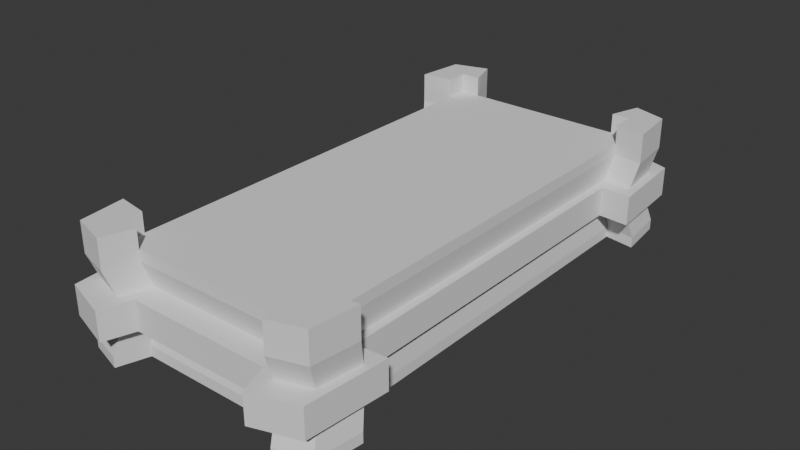 # Source: Altar.blend  (saved by Blender 4.3.32; exported with 4.5.12 LTS)
import bpy
from mathutils import Matrix  # noqa: F401  (used for matrix-valued properties, if any)

bpy.ops.wm.read_factory_settings(use_empty=True)
scene = bpy.context.scene
scene.name = 'Scene'

# ---- collections
col_collection = bpy.data.collections.new('Collection'); scene.collection.children.link(col_collection)

# ---- world
world_world = bpy.data.worlds.new('World'); scene.world = world_world
world_world.use_nodes = True; world_world.node_tree.nodes.clear()
_N = world_world.node_tree.nodes; _L = world_world.node_tree.links
n0 = _N.new('ShaderNodeOutputWorld'); n0.name = 'World Output'; n0.location = (300, 300)
n1 = _N.new('ShaderNodeBackground'); n1.name = 'Background'; n1.location = (10, 300)
n1.inputs[0].default_value = (0.05088, 0.05088, 0.05088, 1.0)
_L.new(n1.outputs[0], n0.inputs[0])
n0.is_active_output = True
world_world.color = (0.05088, 0.05088, 0.05088)
world_world.sun_shadow_jitter_overblur = 0.0

# ---- meshes
me_cube = bpy.data.meshes.new('Cube')
me_cube.from_pydata([(-1.0, -1.0, -1.0), (-1.0, -1.0, 1.0), (-1.0, 1.0, -1.0), (-1.0, 1.0, 1.0), (1.0, -1.0, -1.0), (1.0, -1.0, 1.0), (1.0, 1.0, -1.0), (1.0, 1.0, 1.0), (-1.0, 0.9, -1.0), (-1.0, 0.9, 1.0), (1.0, 0.9, -1.0), (1.0, 0.9, 1.0), (-1.0, -0.905, -1.0), (1.0, -0.905, 1.0), (-1.0, -0.905, 1.0), (1.0, -0.905, -1.0), (-0.8, 1.0, -1.0), (-0.8, 1.0, 1.0), (-0.8, -1.0, -1.0), (-0.8, -1.0, 1.0), (-0.8, 0.9, 1.0), (-0.8, 0.9, -1.0), (-0.8, -0.905, 1.0), (-0.8, -0.905, -1.0), (0.82, 1.0, 1.0), (0.82, -1.0, -1.0), (0.82, 0.9, 1.0), (0.82, -0.905, 1.0), (0.82, 1.0, -1.0), (0.82, -1.0, 1.0), (0.82, 0.9, -1.0), (0.82, -0.905, -1.0), (-1.305, -0.8832, -1.0), (-1.251, -1.089, -1.0), (-1.251, -1.089, 1.0), (-1.305, 0.8783, 1.0), (-1.251, 1.089, 1.0), (-1.251, 1.089, -1.0), (-0.8973, 1.135, -1.0), (0.9189, 1.135, 1.0), (1.25, 1.089, 1.0), (1.25, 1.089, -1.0), (1.304, 0.8783, -1.0), (1.304, -0.8832, 1.0), (1.25, -1.089, 1.0), (1.25, -1.089, -1.0), (0.9189, -1.135, -1.0), (-0.8973, -1.135, 1.0), (-1.305, 0.8783, -1.0), (1.304, 0.8783, 1.0), (-1.305, -0.8832, 1.0), (1.304, -0.8832, -1.0), (-0.8973, 1.135, 1.0), (-0.8973, -1.135, -1.0), (0.9189, 1.135, -1.0), (0.9189, -1.135, 1.0), (0.9647, 0.8681, 0.2924), (0.9647, 0.8681, -0.2924), (-0.9644, 0.8681, 0.2924), (-0.9644, 0.8681, -0.2924), (-0.9644, -0.873, 0.2924), (-0.9644, -0.873, -0.2924), (0.9647, -0.873, 0.2924), (0.9647, -0.873, -0.2924), (-0.7715, -0.9646, 0.2924), (-0.7715, -0.9646, -0.2924), (-0.7715, 0.9645, 0.2924), (-0.7715, 0.9645, -0.2924), (0.7911, -0.9646, 0.2924), (0.7911, -0.9646, -0.2924), (0.7911, 0.9645, 0.2924), (0.7911, 0.9645, -0.2924), (-1.207, -1.05, -0.2924), (-1.207, -1.05, 0.2924), (-1.207, 1.05, 0.2924), (-1.207, 1.05, -0.2924), (1.206, 1.05, 0.2924), (1.206, 1.05, -0.2924), (1.206, -1.05, 0.2924), (1.206, -1.05, -0.2924), (1.258, 0.8471, 0.2924), (1.258, 0.8471, -0.2924), (-1.258, 0.8471, 0.2924), (-1.258, 0.8471, -0.2924), (-1.258, -0.852, 0.2924), (-1.258, -0.852, -0.2924), (1.258, -0.852, 0.2924), (1.258, -0.852, -0.2924), (-0.8654, -1.095, 0.2924), (-0.8654, -1.095, -0.2924), (-0.8654, 1.095, 0.2924), (-0.8654, 1.095, -0.2924), (0.8865, -1.095, 0.2924), (0.8865, -1.095, -0.2924), (0.8865, 1.095, 0.2924), (0.8865, 1.095, -0.2924), (-1.251, -1.089, 0.79), (1.0, 0.9, 0.79), (-1.0, 0.9, 0.79), (-1.0, -0.905, 0.79), (1.0, -0.905, 0.79), (-0.8, -1.0, 0.79), (-0.8, 1.0, 0.79), (0.82, -1.0, 0.79), (0.82, 1.0, 0.79), (-1.251, 1.089, 0.79), (1.25, 1.089, 0.79), (1.25, -1.089, 0.79), (1.304, 0.8783, 0.79), (-1.305, 0.8783, 0.79), (-1.305, -0.8832, 0.79), (1.304, -0.8832, 0.79), (-0.8973, -1.135, 0.79), (-0.8973, 1.135, 0.79), (0.9189, -1.135, 0.79), (0.9189, 1.135, 0.79), (1.0, 0.9, -0.79), (-1.0, 0.9, -0.79), (-1.0, -0.905, -0.79), (1.0, -0.905, -0.79), (-0.8, -1.0, -0.79), (-0.8, 1.0, -0.79), (0.82, -1.0, -0.79), (0.82, 1.0, -0.79), (-1.251, 1.089, -0.79), (1.25, 1.089, -0.79), (1.25, -1.089, -0.79), (1.304, 0.8783, -0.79), (-1.305, 0.8783, -0.79), (-1.305, -0.8832, -0.79), (1.304, -0.8832, -0.79), (-0.8973, -1.135, -0.79), (-0.8973, 1.135, -0.79), (0.9189, -1.135, -0.79), (0.9189, 1.135, -0.79), (-1.251, -1.089, -0.79), (1.045, 0.7815, 0.2924), (1.045, 0.7815, -0.2924), (-1.045, 0.7815, 0.2924), (-1.045, 0.7815, -0.2924), (-1.045, -0.7864, 0.2924), (-1.045, -0.7864, -0.2924), (1.045, -0.7864, 0.2924), (1.045, -0.7864, -0.2924), (-0.7176, -1.07, 0.2924), (-0.7176, -1.07, -0.2924), (-0.7176, 1.07, 0.2924), (-0.7176, 1.07, -0.2924), (0.7376, -1.07, 0.2924), (0.7376, -1.07, -0.2924), (0.7376, 1.07, 0.2924), (0.7376, 1.07, -0.2924), (-1.285, -1.139, -0.2924), (-1.285, -1.139, 0.2924), (-1.285, 1.138, 0.2924), (-1.285, 1.138, -0.2924), (1.285, 1.138, 0.2924), (1.285, 1.138, -0.2924), (1.285, -1.138, 0.2924), (1.285, -1.138, -0.2924), (1.349, 0.7713, 0.2924), (1.349, 0.7713, -0.2924), (-1.349, 0.7713, 0.2924), (-1.349, 0.7713, -0.2924), (-1.349, -0.7764, 0.2924), (-1.349, -0.7764, -0.2924), (1.349, -0.7763, 0.2924), (1.349, -0.7763, -0.2924), (-0.8185, -1.204, 0.2924), (-0.8185, -1.204, -0.2924), (-0.8185, 1.204, 0.2924), (-0.8185, 1.204, -0.2924), (0.8405, -1.204, 0.2924), (0.8405, -1.204, -0.2924), (0.8405, 1.204, 0.2924), (0.8405, 1.204, -0.2924), (-1.0, 0.9, 1.389), (-1.0, 1.0, 1.389), (-1.251, 1.089, 1.389), (0.82, 1.0, 1.389), (1.0, 1.0, 1.389), (-0.8973, 1.135, 1.389), (-0.8, 1.0, 1.389), (1.0, -0.905, 1.389), (1.0, -1.0, 1.389), (-0.8, -1.0, 1.389), (-1.0, -1.0, 1.389), (1.0, 0.9, 1.389), (-1.0, -0.905, 1.389), (0.82, -1.0, 1.389), (-1.305, 0.8783, 1.389), (0.9189, 1.135, 1.389), (1.25, 1.089, 1.389), (1.304, -0.8832, 1.389), (1.25, -1.089, 1.389), (-0.8973, -1.135, 1.389), (-1.251, -1.089, 1.389), (1.304, 0.8783, 1.389), (-1.305, -0.8832, 1.389), (0.9189, -1.135, 1.389)], [], [(50, 34, 196, 198), (122, 25, 46, 133), (12, 0, 33, 32), (44, 43, 193, 194), (31, 15, 4, 25), (22, 14, 1, 19), (17, 3, 9, 20), (28, 6, 10, 30), (104, 24, 39, 115), (99, 14, 9, 98), (10, 6, 41, 42), (20, 9, 14, 22), (30, 10, 15, 31), (97, 11, 13, 100), (8, 21, 23, 12), (26, 20, 22, 27), (2, 16, 21, 8), (24, 17, 20, 26), (27, 22, 19, 29), (12, 23, 18, 0), (103, 29, 19, 101), (47, 19, 185, 195), (121, 16, 38, 132), (13, 27, 29, 5), (7, 24, 26, 11), (11, 26, 27, 13), (21, 30, 31, 23), (16, 28, 30, 21), (23, 31, 25, 18), (102, 17, 24, 104), (109, 35, 36, 105), (115, 39, 40, 106), (111, 43, 44, 107), (112, 47, 34, 96), (106, 40, 49, 108), (96, 34, 50, 110), (105, 36, 52, 113), (107, 44, 55, 114), (0, 18, 53, 33), (11, 49, 197, 187), (4, 15, 51, 45), (118, 12, 32, 129), (13, 5, 184, 183), (25, 4, 45, 46), (116, 10, 42, 127), (6, 28, 54, 41), (35, 9, 176, 190), (16, 2, 37, 38), (98, 9, 35, 109), (7, 11, 187, 180), (2, 8, 48, 37), (100, 13, 43, 111), (101, 19, 47, 112), (39, 24, 179, 191), (120, 65, 89, 131), (58, 82, 162, 138), (119, 63, 87, 130), (72, 89, 169, 152), (117, 59, 83, 128), (68, 64, 144, 148), (97, 56, 80, 108), (83, 59, 139, 163), (99, 60, 84, 110), (76, 80, 160, 156), (126, 79, 93, 133), (65, 69, 149, 145), (124, 75, 91, 132), (62, 86, 166, 142), (135, 72, 85, 129), (81, 77, 157, 161), (125, 77, 81, 127), (67, 91, 171, 147), (131, 89, 72, 135), (87, 63, 143, 167), (130, 87, 79, 126), (73, 84, 164, 153), (134, 95, 77, 125), (90, 66, 146, 170), (128, 83, 75, 124), (64, 88, 168, 144), (121, 67, 71, 123), (85, 72, 152, 165), (102, 66, 90, 113), (66, 70, 150, 146), (122, 69, 65, 120), (89, 65, 145, 169), (116, 57, 63, 119), (74, 90, 170, 154), (118, 61, 59, 117), (71, 67, 147, 151), (123, 71, 95, 134), (69, 93, 173, 149), (103, 68, 92, 114), (91, 75, 155, 171), (29, 103, 114, 55), (17, 102, 113, 52), (14, 99, 110, 50), (11, 97, 108, 49), (64, 101, 112, 88), (62, 100, 111, 86), (58, 98, 109, 82), (78, 107, 114, 92), (74, 105, 113, 90), (73, 96, 110, 84), (76, 106, 108, 80), (88, 112, 96, 73), (86, 111, 107, 78), (94, 115, 106, 76), (82, 109, 105, 74), (66, 102, 104, 70), (68, 103, 101, 64), (56, 97, 100, 62), (60, 99, 98, 58), (70, 104, 115, 94), (28, 123, 134, 54), (12, 118, 117, 8), (10, 116, 119, 15), (25, 122, 120, 18), (16, 121, 123, 28), (48, 128, 124, 37), (54, 134, 125, 41), (51, 130, 126, 45), (53, 131, 135, 33), (41, 125, 127, 42), (33, 135, 129, 32), (37, 124, 132, 38), (45, 126, 133, 46), (8, 117, 128, 48), (15, 119, 130, 51), (18, 120, 131, 53), (57, 116, 127, 81), (61, 118, 129, 85), (67, 121, 132, 91), (69, 122, 133, 93), (145, 144, 168, 169), (143, 142, 166, 167), (139, 138, 162, 163), (136, 137, 161, 160), (140, 141, 165, 164), (159, 158, 172, 173), (155, 154, 170, 171), (152, 153, 164, 165), (157, 156, 160, 161), (169, 168, 153, 152), (167, 166, 158, 159), (175, 174, 156, 157), (163, 162, 154, 155), (147, 146, 150, 151), (146, 147, 171, 170), (149, 148, 144, 145), (137, 136, 142, 143), (141, 140, 138, 139), (151, 150, 174, 175), (148, 149, 173, 172), (63, 57, 137, 143), (88, 73, 153, 168), (80, 56, 136, 160), (56, 62, 142, 136), (79, 87, 167, 159), (57, 81, 161, 137), (59, 61, 141, 139), (86, 78, 158, 166), (84, 60, 140, 164), (60, 58, 138, 140), (77, 95, 175, 157), (61, 85, 165, 141), (95, 71, 151, 175), (94, 76, 156, 174), (93, 79, 159, 173), (70, 94, 174, 150), (75, 83, 163, 155), (78, 92, 172, 158), (92, 68, 148, 172), (82, 74, 154, 162), (180, 187, 197, 192), (186, 188, 198, 196), (177, 182, 181, 178), (183, 184, 194, 193), (176, 177, 178, 190), (185, 186, 196, 195), (184, 189, 199, 194), (179, 180, 192, 191), (9, 3, 177, 176), (14, 50, 198, 188), (36, 35, 190, 178), (55, 44, 194, 199), (19, 1, 186, 185), (34, 47, 195, 196), (5, 29, 189, 184), (43, 13, 183, 193), (24, 7, 180, 179), (40, 39, 191, 192), (52, 36, 178, 181), (17, 52, 181, 182), (49, 40, 192, 197), (3, 17, 182, 177), (29, 55, 199, 189), (1, 14, 188, 186)])
_uv = me_cube.uv_layers.new(name='UVMap')
_uv.uv.foreach_set('vector', [0.625, 0.01188, 0.625, 0.0, 0.625, 0.0, 0.625, 0.01188, 0.4167, 0.7725, 0.375, 0.7725, 0.375, 0.7725, 0.4167, 0.7725, 0.125, 0.7381, 0.125, 0.75, 0.125, 0.75, 0.125, 0.7381, 0.625, 0.75, 0.625, 0.7381, 0.625, 0.7381, 0.625, 0.75, 0.3525, 0.7381, 0.375, 0.7381, 0.375, 0.75, 0.3525, 0.75, 0.85, 0.7381, 0.875, 0.7381, 0.875, 0.75, 0.85, 0.75, 0.85, 0.5, 0.875, 0.5, 0.875, 0.5125, 0.85, 0.5125, 0.3525, 0.5, 0.375, 0.5, 0.375, 0.5125, 0.3525, 0.5125, 0.5833, 0.4775, 0.625, 0.4775, 0.625, 0.4775, 0.5833, 0.4775, 0.5833, 0.01188, 0.625, 0.01188, 0.625, 0.2375, 0.5833, 0.2375, 0.375, 0.5125, 0.375, 0.5, 0.375, 0.5, 0.375, 0.5125, 0.85, 0.5125, 0.875, 0.5125, 0.875, 0.7381, 0.85, 0.7381, 0.3525, 0.5125, 0.375, 0.5125, 0.375, 0.7381, 0.3525, 0.7381, 0.5833, 0.5125, 0.625, 0.5125, 0.625, 0.7381, 0.5833, 0.7381, 0.125, 0.5125, 0.15, 0.5125, 0.15, 0.7381, 0.125, 0.7381, 0.6475, 0.5125, 0.85, 0.5125, 0.85, 0.7381, 0.6475, 0.7381, 0.125, 0.5, 0.15, 0.5, 0.15, 0.5125, 0.125, 0.5125, 0.6475, 0.5, 0.85, 0.5, 0.85, 0.5125, 0.6475, 0.5125, 0.6475, 0.7381, 0.85, 0.7381, 0.85, 0.75, 0.6475, 0.75, 0.125, 0.7381, 0.15, 0.7381, 0.15, 0.75, 0.125, 0.75, 0.5833, 0.7725, 0.625, 0.7725, 0.625, 0.975, 0.5833, 0.975, 0.625, 0.975, 0.625, 0.975, 0.625, 0.975, 0.625, 0.975, 0.4167, 0.275, 0.375, 0.275, 0.375, 0.275, 0.4167, 0.275, 0.625, 0.7381, 0.6475, 0.7381, 0.6475, 0.75, 0.625, 0.75, 0.625, 0.5, 0.6475, 0.5, 0.6475, 0.5125, 0.625, 0.5125, 0.625, 0.5125, 0.6475, 0.5125, 0.6475, 0.7381, 0.625, 0.7381, 0.15, 0.5125, 0.3525, 0.5125, 0.3525, 0.7381, 0.15, 0.7381, 0.15, 0.5, 0.3525, 0.5, 0.3525, 0.5125, 0.15, 0.5125, 0.15, 0.7381, 0.3525, 0.7381, 0.3525, 0.75, 0.15, 0.75, 0.5833, 0.275, 0.625, 0.275, 0.625, 0.4775, 0.5833, 0.4775, 0.5833, 0.2375, 0.625, 0.2375, 0.625, 0.25, 0.5833, 0.25, 0.5833, 0.4775, 0.625, 0.4775, 0.625, 0.5, 0.5833, 0.5, 0.5833, 0.7381, 0.625, 0.7381, 0.625, 0.75, 0.5833, 0.75, 0.5833, 0.975, 0.625, 0.975, 0.625, 1.0, 0.5833, 1.0, 0.5833, 0.5, 0.625, 0.5, 0.625, 0.5125, 0.5833, 0.5125, 0.5833, 0.0, 0.625, 0.0, 0.625, 0.01188, 0.5833, 0.01188, 0.5833, 0.25, 0.625, 0.25, 0.625, 0.275, 0.5833, 0.275, 0.5833, 0.75, 0.625, 0.75, 0.625, 0.7725, 0.5833, 0.7725, 0.125, 0.75, 0.15, 0.75, 0.15, 0.75, 0.125, 0.75, 0.625, 0.5125, 0.625, 0.5125, 0.625, 0.5125, 0.625, 0.5125, 0.375, 0.75, 0.375, 0.7381, 0.375, 0.7381, 0.375, 0.75, 0.4167, 0.01188, 0.375, 0.01188, 0.375, 0.01188, 0.4167, 0.01188, 0.625, 0.7381, 0.625, 0.75, 0.625, 0.75, 0.625, 0.7381, 0.3525, 0.75, 0.375, 0.75, 0.375, 0.75, 0.3525, 0.75, 0.4167, 0.5125, 0.375, 0.5125, 0.375, 0.5125, 0.4167, 0.5125, 0.375, 0.5, 0.3525, 0.5, 0.3525, 0.5, 0.375, 0.5, 0.625, 0.2375, 0.625, 0.2375, 0.625, 0.2375, 0.625, 0.2375, 0.15, 0.5, 0.125, 0.5, 0.125, 0.5, 0.15, 0.5, 0.5833, 0.2375, 0.625, 0.2375, 0.625, 0.2375, 0.5833, 0.2375, 0.625, 0.5, 0.625, 0.5125, 0.625, 0.5125, 0.625, 0.5, 0.125, 0.5, 0.125, 0.5125, 0.125, 0.5125, 0.125, 0.5, 0.5833, 0.7381, 0.625, 0.7381, 0.625, 0.7381, 0.5833, 0.7381, 0.5833, 0.975, 0.625, 0.975, 0.625, 0.975, 0.5833, 0.975, 0.625, 0.4775, 0.625, 0.4775, 0.625, 0.4775, 0.625, 0.4775, 0.4167, 0.975, 0.4583, 0.975, 0.4583, 0.975, 0.4167, 0.975, 0.5417, 0.2375, 0.5417, 0.2375, 0.5417, 0.2375, 0.5417, 0.2375, 0.4167, 0.7381, 0.4583, 0.7381, 0.4583, 0.7381, 0.4167, 0.7381, 0.4583, 1.0, 0.4583, 0.975, 0.4583, 0.975, 0.4583, 1.0, 0.4167, 0.2375, 0.4583, 0.2375, 0.4583, 0.2375, 0.4167, 0.2375, 0.5417, 0.7725, 0.5417, 0.975, 0.5417, 0.975, 0.5417, 0.7725, 0.5833, 0.5125, 0.5417, 0.5125, 0.5417, 0.5125, 0.5833, 0.5125, 0.4583, 0.2375, 0.4583, 0.2375, 0.4583, 0.2375, 0.4583, 0.2375, 0.5833, 0.01188, 0.5417, 0.01188, 0.5417, 0.01188, 0.5833, 0.01188, 0.5417, 0.5, 0.5417, 0.5125, 0.5417, 0.5125, 0.5417, 0.5, 0.4167, 0.75, 0.4583, 0.75, 0.4583, 0.7725, 0.4167, 0.7725, 0.4583, 0.975, 0.4583, 0.7725, 0.4583, 0.7725, 0.4583, 0.975, 0.4167, 0.25, 0.4583, 0.25, 0.4583, 0.275, 0.4167, 0.275, 0.5417, 0.7381, 0.5417, 0.7381, 0.5417, 0.7381, 0.5417, 0.7381, 0.4167, 0.0, 0.4583, 0.0, 0.4583, 0.01188, 0.4167, 0.01188, 0.4583, 0.5125, 0.4583, 0.5, 0.4583, 0.5, 0.4583, 0.5125, 0.4167, 0.5, 0.4583, 0.5, 0.4583, 0.5125, 0.4167, 0.5125, 0.4583, 0.275, 0.4583, 0.275, 0.4583, 0.275, 0.4583, 0.275, 0.4167, 0.975, 0.4583, 0.975, 0.4583, 1.0, 0.4167, 1.0, 0.4583, 0.7381, 0.4583, 0.7381, 0.4583, 0.7381, 0.4583, 0.7381, 0.4167, 0.7381, 0.4583, 0.7381, 0.4583, 0.75, 0.4167, 0.75, 0.5417, 0.0, 0.5417, 0.01188, 0.5417, 0.01188, 0.5417, 0.0, 0.4167, 0.4775, 0.4583, 0.4775, 0.4583, 0.5, 0.4167, 0.5, 0.5417, 0.275, 0.5417, 0.275, 0.5417, 0.275, 0.5417, 0.275, 0.4167, 0.2375, 0.4583, 0.2375, 0.4583, 0.25, 0.4167, 0.25, 0.5417, 0.975, 0.5417, 0.975, 0.5417, 0.975, 0.5417, 0.975, 0.4167, 0.275, 0.4583, 0.275, 0.4583, 0.4775, 0.4167, 0.4775, 0.4583, 0.01188, 0.4583, 0.0, 0.4583, 0.0, 0.4583, 0.01188, 0.5833, 0.275, 0.5417, 0.275, 0.5417, 0.275, 0.5833, 0.275, 0.5417, 0.275, 0.5417, 0.4775, 0.5417, 0.4775, 0.5417, 0.275, 0.4167, 0.7725, 0.4583, 0.7725, 0.4583, 0.975, 0.4167, 0.975, 0.4583, 0.975, 0.4583, 0.975, 0.4583, 0.975, 0.4583, 0.975, 0.4167, 0.5125, 0.4583, 0.5125, 0.4583, 0.7381, 0.4167, 0.7381, 0.5417, 0.25, 0.5417, 0.275, 0.5417, 0.275, 0.5417, 0.25, 0.4167, 0.01188, 0.4583, 0.01188, 0.4583, 0.2375, 0.4167, 0.2375, 0.4583, 0.4775, 0.4583, 0.275, 0.4583, 0.275, 0.4583, 0.4775, 0.4167, 0.4775, 0.4583, 0.4775, 0.4583, 0.4775, 0.4167, 0.4775, 0.4583, 0.7725, 0.4583, 0.7725, 0.4583, 0.7725, 0.4583, 0.7725, 0.5833, 0.7725, 0.5417, 0.7725, 0.5417, 0.7725, 0.5833, 0.7725, 0.4583, 0.275, 0.4583, 0.25, 0.4583, 0.25, 0.4583, 0.275, 0.625, 0.7725, 0.5833, 0.7725, 0.5833, 0.7725, 0.625, 0.7725, 0.625, 0.275, 0.5833, 0.275, 0.5833, 0.275, 0.625, 0.275, 0.625, 0.01188, 0.5833, 0.01188, 0.5833, 0.01188, 0.625, 0.01188, 0.625, 0.5125, 0.5833, 0.5125, 0.5833, 0.5125, 0.625, 0.5125, 0.5417, 0.975, 0.5833, 0.975, 0.5833, 0.975, 0.5417, 0.975, 0.5417, 0.7381, 0.5833, 0.7381, 0.5833, 0.7381, 0.5417, 0.7381, 0.5417, 0.2375, 0.5833, 0.2375, 0.5833, 0.2375, 0.5417, 0.2375, 0.5417, 0.75, 0.5833, 0.75, 0.5833, 0.7725, 0.5417, 0.7725, 0.5417, 0.25, 0.5833, 0.25, 0.5833, 0.275, 0.5417, 0.275, 0.5417, 0.0, 0.5833, 0.0, 0.5833, 0.01188, 0.5417, 0.01188, 0.5417, 0.5, 0.5833, 0.5, 0.5833, 0.5125, 0.5417, 0.5125, 0.5417, 0.975, 0.5833, 0.975, 0.5833, 1.0, 0.5417, 1.0, 0.5417, 0.7381, 0.5833, 0.7381, 0.5833, 0.75, 0.5417, 0.75, 0.5417, 0.4775, 0.5833, 0.4775, 0.5833, 0.5, 0.5417, 0.5, 0.5417, 0.2375, 0.5833, 0.2375, 0.5833, 0.25, 0.5417, 0.25, 0.5417, 0.275, 0.5833, 0.275, 0.5833, 0.4775, 0.5417, 0.4775, 0.5417, 0.7725, 0.5833, 0.7725, 0.5833, 0.975, 0.5417, 0.975, 0.5417, 0.5125, 0.5833, 0.5125, 0.5833, 0.7381, 0.5417, 0.7381, 0.5417, 0.01188, 0.5833, 0.01188, 0.5833, 0.2375, 0.5417, 0.2375, 0.5417, 0.4775, 0.5833, 0.4775, 0.5833, 0.4775, 0.5417, 0.4775, 0.375, 0.4775, 0.4167, 0.4775, 0.4167, 0.4775, 0.375, 0.4775, 0.375, 0.01188, 0.4167, 0.01188, 0.4167, 0.2375, 0.375, 0.2375, 0.375, 0.5125, 0.4167, 0.5125, 0.4167, 0.7381, 0.375, 0.7381, 0.375, 0.7725, 0.4167, 0.7725, 0.4167, 0.975, 0.375, 0.975, 0.375, 0.275, 0.4167, 0.275, 0.4167, 0.4775, 0.375, 0.4775, 0.375, 0.2375, 0.4167, 0.2375, 0.4167, 0.25, 0.375, 0.25, 0.375, 0.4775, 0.4167, 0.4775, 0.4167, 0.5, 0.375, 0.5, 0.375, 0.7381, 0.4167, 0.7381, 0.4167, 0.75, 0.375, 0.75, 0.375, 0.975, 0.4167, 0.975, 0.4167, 1.0, 0.375, 1.0, 0.375, 0.5, 0.4167, 0.5, 0.4167, 0.5125, 0.375, 0.5125, 0.375, 0.0, 0.4167, 0.0, 0.4167, 0.01188, 0.375, 0.01188, 0.375, 0.25, 0.4167, 0.25, 0.4167, 0.275, 0.375, 0.275, 0.375, 0.75, 0.4167, 0.75, 0.4167, 0.7725, 0.375, 0.7725, 0.375, 0.2375, 0.4167, 0.2375, 0.4167, 0.2375, 0.375, 0.2375, 0.375, 0.7381, 0.4167, 0.7381, 0.4167, 0.7381, 0.375, 0.7381, 0.375, 0.975, 0.4167, 0.975, 0.4167, 0.975, 0.375, 0.975, 0.4583, 0.5125, 0.4167, 0.5125, 0.4167, 0.5125, 0.4583, 0.5125, 0.4583, 0.01188, 0.4167, 0.01188, 0.4167, 0.01188, 0.4583, 0.01188, 0.4583, 0.275, 0.4167, 0.275, 0.4167, 0.275, 0.4583, 0.275, 0.4583, 0.7725, 0.4167, 0.7725, 0.4167, 0.7725, 0.4583, 0.7725, 0.4583, 0.975, 0.5417, 0.975, 0.5417, 0.975, 0.4583, 0.975, 0.4583, 0.7381, 0.5417, 0.7381, 0.5417, 0.7381, 0.4583, 0.7381, 0.4583, 0.2375, 0.5417, 0.2375, 0.5417, 0.2375, 0.4583, 0.2375, 0.5417, 0.5125, 0.4583, 0.5125, 0.4583, 0.5125, 0.5417, 0.5125, 0.5417, 0.01188, 0.4583, 0.01188, 0.4583, 0.01188, 0.5417, 0.01188, 0.4583, 0.75, 0.5417, 0.75, 0.5417, 0.7725, 0.4583, 0.7725, 0.4583, 0.25, 0.5417, 0.25, 0.5417, 0.275, 0.4583, 0.275, 0.4583, 0.0, 0.5417, 0.0, 0.5417, 0.01188, 0.4583, 0.01188, 0.4583, 0.5, 0.5417, 0.5, 0.5417, 0.5125, 0.4583, 0.5125, 0.4583, 0.975, 0.5417, 0.975, 0.5417, 1.0, 0.4583, 1.0, 0.4583, 0.7381, 0.5417, 0.7381, 0.5417, 0.75, 0.4583, 0.75, 0.4583, 0.4775, 0.5417, 0.4775, 0.5417, 0.5, 0.4583, 0.5, 0.4583, 0.2375, 0.5417, 0.2375, 0.5417, 0.25, 0.4583, 0.25, 0.4583, 0.275, 0.5417, 0.275, 0.5417, 0.4775, 0.4583, 0.4775, 0.5417, 0.275, 0.4583, 0.275, 0.4583, 0.275, 0.5417, 0.275, 0.4583, 0.7725, 0.5417, 0.7725, 0.5417, 0.975, 0.4583, 0.975, 0.4583, 0.5125, 0.5417, 0.5125, 0.5417, 0.7381, 0.4583, 0.7381, 0.4583, 0.01188, 0.5417, 0.01188, 0.5417, 0.2375, 0.4583, 0.2375, 0.4583, 0.4775, 0.5417, 0.4775, 0.5417, 0.4775, 0.4583, 0.4775, 0.5417, 0.7725, 0.4583, 0.7725, 0.4583, 0.7725, 0.5417, 0.7725, 0.4583, 0.7381, 0.4583, 0.5125, 0.4583, 0.5125, 0.4583, 0.7381, 0.5417, 0.975, 0.5417, 1.0, 0.5417, 1.0, 0.5417, 0.975, 0.5417, 0.5125, 0.5417, 0.5125, 0.5417, 0.5125, 0.5417, 0.5125, 0.5417, 0.5125, 0.5417, 0.7381, 0.5417, 0.7381, 0.5417, 0.5125, 0.4583, 0.75, 0.4583, 0.7381, 0.4583, 0.7381, 0.4583, 0.75, 0.4583, 0.5125, 0.4583, 0.5125, 0.4583, 0.5125, 0.4583, 0.5125, 0.4583, 0.2375, 0.4583, 0.01188, 0.4583, 0.01188, 0.4583, 0.2375, 0.5417, 0.7381, 0.5417, 0.75, 0.5417, 0.75, 0.5417, 0.7381, 0.5417, 0.01188, 0.5417, 0.01188, 0.5417, 0.01188, 0.5417, 0.01188, 0.5417, 0.01188, 0.5417, 0.2375, 0.5417, 0.2375, 0.5417, 0.01188, 0.4583, 0.5, 0.4583, 0.4775, 0.4583, 0.4775, 0.4583, 0.5, 0.4583, 0.01188, 0.4583, 0.01188, 0.4583, 0.01188, 0.4583, 0.01188, 0.4583, 0.4775, 0.4583, 0.4775, 0.4583, 0.4775, 0.4583, 0.4775, 0.5417, 0.4775, 0.5417, 0.5, 0.5417, 0.5, 0.5417, 0.4775, 0.4583, 0.7725, 0.4583, 0.75, 0.4583, 0.75, 0.4583, 0.7725, 0.5417, 0.4775, 0.5417, 0.4775, 0.5417, 0.4775, 0.5417, 0.4775, 0.4583, 0.25, 0.4583, 0.2375, 0.4583, 0.2375, 0.4583, 0.25, 0.5417, 0.75, 0.5417, 0.7725, 0.5417, 0.7725, 0.5417, 0.75, 0.5417, 0.7725, 0.5417, 0.7725, 0.5417, 0.7725, 0.5417, 0.7725, 0.5417, 0.2375, 0.5417, 0.25, 0.5417, 0.25, 0.5417, 0.2375, 0.625, 0.5, 0.625, 0.5125, 0.625, 0.5125, 0.625, 0.5, 0.875, 0.75, 0.875, 0.7381, 0.875, 0.7381, 0.875, 0.75, 0.875, 0.5, 0.85, 0.5, 0.85, 0.5, 0.875, 0.5, 0.625, 0.7381, 0.625, 0.75, 0.625, 0.75, 0.625, 0.7381, 0.875, 0.5125, 0.875, 0.5, 0.875, 0.5, 0.875, 0.5125, 0.85, 0.75, 0.875, 0.75, 0.875, 0.75, 0.85, 0.75, 0.625, 0.75, 0.6475, 0.75, 0.6475, 0.75, 0.625, 0.75, 0.6475, 0.5, 0.625, 0.5, 0.625, 0.5, 0.6475, 0.5, 0.875, 0.5125, 0.875, 0.5, 0.875, 0.5, 0.875, 0.5125, 0.625, 0.01188, 0.625, 0.01188, 0.625, 0.01188, 0.625, 0.01188, 0.625, 0.25, 0.625, 0.2375, 0.625, 0.2375, 0.625, 0.25, 0.625, 0.7725, 0.625, 0.75, 0.625, 0.75, 0.625, 0.7725, 0.85, 0.75, 0.875, 0.75, 0.875, 0.75, 0.85, 0.75, 0.625, 1.0, 0.625, 0.975, 0.625, 0.975, 0.625, 1.0, 0.625, 0.75, 0.6475, 0.75, 0.6475, 0.75, 0.625, 0.75, 0.625, 0.7381, 0.625, 0.7381, 0.625, 0.7381, 0.625, 0.7381, 0.6475, 0.5, 0.625, 0.5, 0.625, 0.5, 0.6475, 0.5, 0.625, 0.5, 0.625, 0.4775, 0.625, 0.4775, 0.625, 0.5, 0.625, 0.275, 0.625, 0.25, 0.625, 0.25, 0.625, 0.275, 0.625, 0.275, 0.625, 0.275, 0.625, 0.275, 0.625, 0.275, 0.625, 0.5125, 0.625, 0.5, 0.625, 0.5, 0.625, 0.5125, 0.875, 0.5, 0.85, 0.5, 0.85, 0.5, 0.875, 0.5, 0.625, 0.7725, 0.625, 0.7725, 0.625, 0.7725, 0.625, 0.7725, 0.875, 0.75, 0.875, 0.7381, 0.875, 0.7381, 0.875, 0.75])
me_cube.update()

# ---- objects
ob_cube = bpy.data.objects.new('Cube', me_cube)

# ---- transforms, parenting, visibility, modifiers, constraints
ob_cube.location = (0.0, 0.0, 0.0)
ob_cube.scale = (2.0, 4.5, 1.0)

# ---- collection membership
col_collection.objects.link(ob_cube)

# ---- scene / render settings (as saved in the file)
scene.frame_start = 1; scene.frame_end = 250; scene.frame_set(1)
scene.render.engine = 'BLENDER_EEVEE_NEXT'
bpy.context.view_layer.update()

# ---- added for rendering (the .blend has no active camera and no usable light): camera, sun
cam_auto = bpy.data.cameras.new('AutoCamera')
cam_auto.lens = 50.0
cam_auto.sensor_width = 36.0
cam_auto.clip_end = 1000.0
ob_auto_camera = bpy.data.objects.new('AutoCamera', cam_auto)
scene.collection.objects.link(ob_auto_camera)
ob_auto_camera.location = (11.4154, -13.6993, 9.3273)
ob_auto_camera.rotation_euler = (1.09748, -7.21219e-08, 0.694738)
scene.camera = ob_auto_camera
light_auto_sun = bpy.data.lights.new('AutoSun', 'SUN')
light_auto_sun.energy = 3.0
light_auto_sun.angle = 0.0523599
ob_auto_sun = bpy.data.objects.new('AutoSun', light_auto_sun)
scene.collection.objects.link(ob_auto_sun)
ob_auto_sun.rotation_euler = (0.872665, 0.174533, 0.523599)
bpy.context.view_layer.update()

